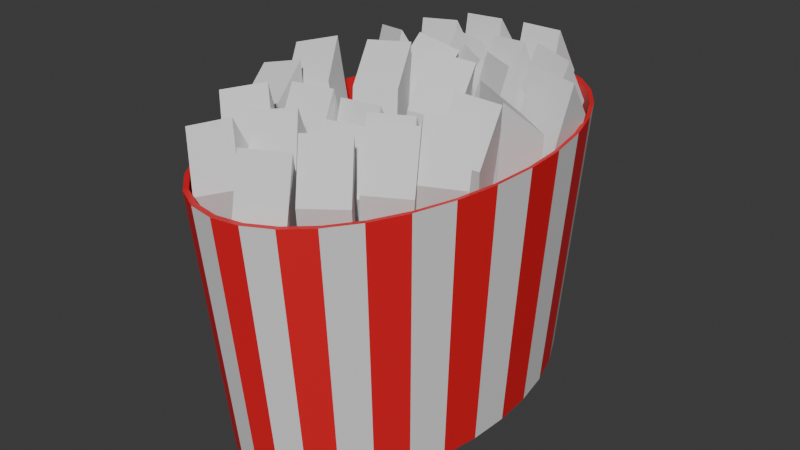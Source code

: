 # Source: fries.blend  (saved by Blender 4.2.66; exported with 4.5.12 LTS)
import bpy
from mathutils import Matrix  # noqa: F401  (used for matrix-valued properties, if any)

bpy.ops.wm.read_factory_settings(use_empty=True)
scene = bpy.context.scene
scene.name = 'Scene'

# ---- collections
col_collection = bpy.data.collections.new('Collection'); scene.collection.children.link(col_collection)

# ---- materials (node trees are filled in below, after node groups)
mat_red_material_001 = bpy.data.materials.new('Red Material.001')
mat_white_material = bpy.data.materials.new('White Material')

# ---- material node trees
mat_red_material_001.use_nodes = True; mat_red_material_001.node_tree.nodes.clear()
_N = mat_red_material_001.node_tree.nodes; _L = mat_red_material_001.node_tree.links
n0 = _N.new('ShaderNodeBsdfPrincipled'); n0.name = 'Principled BSDF'; n0.location = (10, 300)
n0.inputs[0].default_value = (0.8002, 0.01198, 0.02107, 1.0)
n1 = _N.new('ShaderNodeOutputMaterial'); n1.name = 'Material Output'; n1.location = (300, 300)
_L.new(n0.outputs[0], n1.inputs[0])
n1.is_active_output = True
mat_white_material.use_nodes = True; mat_white_material.node_tree.nodes.clear()
_N = mat_white_material.node_tree.nodes; _L = mat_white_material.node_tree.links
n0 = _N.new('ShaderNodeBsdfPrincipled'); n0.name = 'Principled BSDF'; n0.location = (10, 300)
n1 = _N.new('ShaderNodeOutputMaterial'); n1.name = 'Material Output'; n1.location = (300, 300)
_L.new(n0.outputs[0], n1.inputs[0])
n1.is_active_output = True

# ---- world
world_world = bpy.data.worlds.new('World'); scene.world = world_world
world_world.use_nodes = True; world_world.node_tree.nodes.clear()
_N = world_world.node_tree.nodes; _L = world_world.node_tree.links
n0 = _N.new('ShaderNodeOutputWorld'); n0.name = 'World Output'; n0.location = (300, 300)
n1 = _N.new('ShaderNodeBackground'); n1.name = 'Background'; n1.location = (10, 300)
n1.inputs[0].default_value = (0.05088, 0.05088, 0.05088, 1.0)
_L.new(n1.outputs[0], n0.inputs[0])
n0.is_active_output = True
world_world.color = (0.05088, 0.05088, 0.05088)
world_world.sun_shadow_jitter_overblur = 0.0

# ---- meshes
me_cylinder = bpy.data.meshes.new('Cylinder')
me_cylinder.from_pydata([(0.0, 1.0, -1.0), (-8.533e-10, 1.117, 5.825), (0.1951, 0.9808, -1.0), (0.218, 1.096, 5.825), (0.3827, 0.9239, -1.0), (0.4276, 1.032, 5.825), (0.5556, 0.8315, -1.0), (0.6207, 0.929, 5.825), (0.7071, 0.7071, -1.0), (0.79, 0.79, 5.825), (0.8315, 0.5556, -1.0), (0.929, 0.6207, 5.825), (0.9239, 0.3827, -1.0), (1.032, 0.4276, 5.825), (0.9808, 0.1951, -1.0), (1.096, 0.218, 5.825), (1.0, 0.0, -1.0), (1.117, -8.758e-10, 5.825), (0.9808, -0.1951, -1.0), (1.096, -0.218, 5.825), (0.9239, -0.3827, -1.0), (1.032, -0.4276, 5.825), (0.8315, -0.5556, -1.0), (0.929, -0.6207, 5.825), (0.7071, -0.7071, -1.0), (0.79, -0.79, 5.825), (0.5556, -0.8315, -1.0), (0.6207, -0.929, 5.825), (0.3827, -0.9239, -1.0), (0.4276, -1.032, 5.825), (0.1951, -0.9808, -1.0), (0.218, -1.096, 5.825), (0.0, -1.0, -1.0), (-8.533e-10, -1.117, 5.825), (-0.1951, -0.9808, -1.0), (-0.218, -1.096, 5.825), (-0.3827, -0.9239, -1.0), (-0.4276, -1.032, 5.825), (-0.5556, -0.8315, -1.0), (-0.6207, -0.929, 5.825), (-0.7071, -0.7071, -1.0), (-0.79, -0.79, 5.825), (-0.8315, -0.5556, -1.0), (-0.929, -0.6207, 5.825), (-0.9239, -0.3827, -1.0), (-1.032, -0.4276, 5.825), (-0.9808, -0.1951, -1.0), (-1.096, -0.218, 5.825), (-1.0, 0.0, -1.0), (-1.117, -8.758e-10, 5.825), (-0.9808, 0.1951, -1.0), (-1.096, 0.218, 5.825), (-0.9239, 0.3827, -1.0), (-1.032, 0.4276, 5.825), (-0.8315, 0.5556, -1.0), (-0.929, 0.6207, 5.825), (-0.7071, 0.7071, -1.0), (-0.79, 0.79, 5.825), (-0.5556, 0.8315, -1.0), (-0.6207, 0.929, 5.825), (-0.3827, 0.9239, -1.0), (-0.4276, 1.032, 5.825), (-0.1951, 0.9808, -1.0), (-0.218, 1.096, 5.825), (0.2236, 1.124, 5.825), (-1.771e-09, 1.146, 5.825), (0.4387, 1.059, 5.825), (0.6368, 0.9531, 5.825), (0.8106, 0.8106, 5.825), (0.9531, 0.6368, 5.825), (1.059, 0.4387, 5.825), (1.124, 0.2236, 5.825), (1.146, -4.464e-09, 5.825), (1.124, -0.2236, 5.825), (1.059, -0.4387, 5.825), (0.9531, -0.6368, 5.825), (0.8106, -0.8106, 5.825), (0.6368, -0.9531, 5.825), (0.4387, -1.059, 5.825), (0.2236, -1.124, 5.825), (-1.771e-09, -1.146, 5.825), (-0.2236, -1.124, 5.825), (-0.4387, -1.059, 5.825), (-0.6368, -0.9531, 5.825), (-0.8106, -0.8106, 5.825), (-0.9531, -0.6368, 5.825), (-1.059, -0.4387, 5.825), (-1.124, -0.2236, 5.825), (-1.146, -4.464e-09, 5.825), (-1.124, 0.2236, 5.825), (-1.059, 0.4387, 5.825), (-0.9531, 0.6368, 5.825), (-0.8106, 0.8106, 5.825), (-0.6368, 0.9531, 5.825), (-0.4387, 1.059, 5.825), (-0.2236, 1.124, 5.825), (0.1936, 0.9734, 2.476), (5.048e-08, 0.9924, 2.476), (0.3798, 0.9169, 2.476), (0.5514, 0.8252, 2.476), (0.7018, 0.7018, 2.476), (0.8252, 0.5514, 2.476), (0.9169, 0.3798, 2.476), (0.9734, 0.1936, 2.476), (0.9924, -3.7e-09, 2.476), (0.9734, -0.1936, 2.476), (0.9169, -0.3798, 2.476), (0.8252, -0.5514, 2.476), (0.7018, -0.7018, 2.476), (0.5514, -0.8252, 2.476), (0.3798, -0.9169, 2.476), (0.1936, -0.9734, 2.476), (5.048e-08, -0.9924, 2.476), (-0.1936, -0.9734, 2.476), (-0.3798, -0.9169, 2.476), (-0.5514, -0.8252, 2.476), (-0.7018, -0.7018, 2.476), (-0.8252, -0.5514, 2.476), (-0.9169, -0.3798, 2.476), (-0.9734, -0.1936, 2.476), (-0.9924, -3.7e-09, 2.476), (-0.9734, 0.1936, 2.476), (-0.9169, 0.3798, 2.476), (-0.8252, 0.5514, 2.476), (-0.7018, 0.7018, 2.476), (-0.5514, 0.8252, 2.476), (-0.3798, 0.9169, 2.476), (-0.1936, 0.9734, 2.476)], [], [(0, 65, 64, 2), (2, 64, 66, 4), (4, 66, 67, 6), (6, 67, 68, 8), (8, 68, 69, 10), (10, 69, 70, 12), (12, 70, 71, 14), (14, 71, 72, 16), (16, 72, 73, 18), (18, 73, 74, 20), (20, 74, 75, 22), (22, 75, 76, 24), (24, 76, 77, 26), (26, 77, 78, 28), (28, 78, 79, 30), (30, 79, 80, 32), (32, 80, 81, 34), (34, 81, 82, 36), (36, 82, 83, 38), (38, 83, 84, 40), (40, 84, 85, 42), (42, 85, 86, 44), (44, 86, 87, 46), (46, 87, 88, 48), (48, 88, 89, 50), (50, 89, 90, 52), (52, 90, 91, 54), (54, 91, 92, 56), (56, 92, 93, 58), (58, 93, 94, 60), (51, 49, 120, 121), (60, 94, 95, 62), (62, 95, 65, 0), (0, 2, 4, 6, 8, 10, 12, 14, 16, 18, 20, 22, 24, 26, 28, 30, 32, 34, 36, 38, 40, 42, 44, 46, 48, 50, 52, 54, 56, 58, 60, 62), (1, 3, 64, 65), (3, 5, 66, 64), (5, 7, 67, 66), (7, 9, 68, 67), (9, 11, 69, 68), (11, 13, 70, 69), (13, 15, 71, 70), (15, 17, 72, 71), (17, 19, 73, 72), (19, 21, 74, 73), (21, 23, 75, 74), (23, 25, 76, 75), (25, 27, 77, 76), (27, 29, 78, 77), (29, 31, 79, 78), (31, 33, 80, 79), (33, 35, 81, 80), (35, 37, 82, 81), (37, 39, 83, 82), (39, 41, 84, 83), (41, 43, 85, 84), (43, 45, 86, 85), (45, 47, 87, 86), (47, 49, 88, 87), (49, 51, 89, 88), (51, 53, 90, 89), (53, 55, 91, 90), (55, 57, 92, 91), (57, 59, 93, 92), (59, 61, 94, 93), (61, 63, 95, 94), (63, 1, 65, 95), (96, 97, 127, 126, 125, 124, 123, 122, 121, 120, 119, 118, 117, 116, 115, 114, 113, 112, 111, 110, 109, 108, 107, 106, 105, 104, 103, 102, 101, 100, 99, 98), (25, 23, 107, 108), (53, 51, 121, 122), (27, 25, 108, 109), (55, 53, 122, 123), (29, 27, 109, 110), (3, 1, 97, 96), (57, 55, 123, 124), (31, 29, 110, 111), (5, 3, 96, 98), (59, 57, 124, 125), (33, 31, 111, 112), (7, 5, 98, 99), (61, 59, 125, 126), (35, 33, 112, 113), (9, 7, 99, 100), (63, 61, 126, 127), (37, 35, 113, 114), (11, 9, 100, 101), (1, 63, 127, 97), (39, 37, 114, 115), (13, 11, 101, 102), (41, 39, 115, 116), (15, 13, 102, 103), (43, 41, 116, 117), (17, 15, 103, 104), (45, 43, 117, 118), (19, 17, 104, 105), (47, 45, 118, 119), (21, 19, 105, 106), (49, 47, 119, 120), (23, 21, 106, 107)])
me_cylinder.polygons.foreach_set('material_index', [1, 0, 1, 0, 1, 0, 1, 0, 1, 0, 1, 0, 1, 0, 1, 0, 1, 0, 1, 0, 1, 0, 1, 0, 1, 0, 1, 0, 1, 0, 0, 1, 0, 0, 0, 0, 0, 0, 0, 0, 0, 0, 0, 0, 0, 0, 0, 0, 0, 0, 0, 0, 0, 0, 0, 0, 0, 0, 0, 0, 0, 0, 0, 0, 0, 0, 0, 0, 0, 0, 0, 0, 0, 0, 0, 0, 0, 0, 0, 0, 0, 0, 0, 0, 0, 0, 0, 0, 0, 0, 0, 0, 0, 0, 0, 0, 0, 0])
_uv = me_cylinder.uv_layers.new(name='UVMap')
_uv.uv.foreach_set('vector', [1.0, 0.5, 1.0, 1.0, 0.9688, 1.0, 0.9688, 0.5, 0.9688, 0.5, 0.9688, 1.0, 0.9375, 1.0, 0.9375, 0.5, 0.9375, 0.5, 0.9375, 1.0, 0.9062, 1.0, 0.9062, 0.5, 0.9062, 0.5, 0.9062, 1.0, 0.875, 1.0, 0.875, 0.5, 0.875, 0.5, 0.875, 1.0, 0.8438, 1.0, 0.8438, 0.5, 0.8438, 0.5, 0.8438, 1.0, 0.8125, 1.0, 0.8125, 0.5, 0.8125, 0.5, 0.8125, 1.0, 0.7812, 1.0, 0.7812, 0.5, 0.7812, 0.5, 0.7812, 1.0, 0.75, 1.0, 0.75, 0.5, 0.75, 0.5, 0.75, 1.0, 0.7188, 1.0, 0.7188, 0.5, 0.7188, 0.5, 0.7188, 1.0, 0.6875, 1.0, 0.6875, 0.5, 0.6875, 0.5, 0.6875, 1.0, 0.6562, 1.0, 0.6562, 0.5, 0.6562, 0.5, 0.6562, 1.0, 0.625, 1.0, 0.625, 0.5, 0.625, 0.5, 0.625, 1.0, 0.5938, 1.0, 0.5938, 0.5, 0.5938, 0.5, 0.5938, 1.0, 0.5625, 1.0, 0.5625, 0.5, 0.5625, 0.5, 0.5625, 1.0, 0.5312, 1.0, 0.5312, 0.5, 0.5312, 0.5, 0.5312, 1.0, 0.5, 1.0, 0.5, 0.5, 0.5, 0.5, 0.5, 1.0, 0.4688, 1.0, 0.4688, 0.5, 0.4688, 0.5, 0.4688, 1.0, 0.4375, 1.0, 0.4375, 0.5, 0.4375, 0.5, 0.4375, 1.0, 0.4062, 1.0, 0.4062, 0.5, 0.4062, 0.5, 0.4062, 1.0, 0.375, 1.0, 0.375, 0.5, 0.375, 0.5, 0.375, 1.0, 0.3438, 1.0, 0.3438, 0.5, 0.3438, 0.5, 0.3438, 1.0, 0.3125, 1.0, 0.3125, 0.5, 0.3125, 0.5, 0.3125, 1.0, 0.2812, 1.0, 0.2812, 0.5, 0.2812, 0.5, 0.2812, 1.0, 0.25, 1.0, 0.25, 0.5, 0.25, 0.5, 0.25, 1.0, 0.2188, 1.0, 0.2188, 0.5, 0.2188, 0.5, 0.2188, 1.0, 0.1875, 1.0, 0.1875, 0.5, 0.1875, 0.5, 0.1875, 1.0, 0.1562, 1.0, 0.1562, 0.5, 0.1562, 0.5, 0.1562, 1.0, 0.125, 1.0, 0.125, 0.5, 0.125, 0.5, 0.125, 1.0, 0.09375, 1.0, 0.09375, 0.5, 0.09375, 0.5, 0.09375, 1.0, 0.0625, 1.0, 0.0625, 0.5, 0.03463, 0.2928, 0.03041, 0.25, 0.03041, 0.25, 0.03463, 0.2928, 0.0625, 0.5, 0.0625, 1.0, 0.03125, 1.0, 0.03125, 0.5, 0.03125, 0.5, 0.03125, 1.0, 0.0, 1.0, 0.0, 0.5, 0.75, 0.49, 0.7968, 0.4854, 0.8418, 0.4717, 0.8833, 0.4496, 0.9197, 0.4197, 0.9496, 0.3833, 0.9717, 0.3418, 0.9854, 0.2968, 0.99, 0.25, 0.9854, 0.2032, 0.9717, 0.1582, 0.9496, 0.1167, 0.9197, 0.08029, 0.8833, 0.05045, 0.8418, 0.02827, 0.7968, 0.01461, 0.75, 0.01, 0.7032, 0.01461, 0.6582, 0.02827, 0.6167, 0.05045, 0.5803, 0.08029, 0.5504, 0.1167, 0.5283, 0.1582, 0.5146, 0.2032, 0.51, 0.25, 0.5146, 0.2968, 0.5283, 0.3418, 0.5504, 0.3833, 0.5803, 0.4197, 0.6167, 0.4496, 0.6582, 0.4717, 0.7032, 0.4854, 0.25, 0.4696, 0.2928, 0.4654, 0.2968, 0.4854, 0.25, 0.49, 0.2928, 0.4654, 0.334, 0.4529, 0.3418, 0.4717, 0.2968, 0.4854, 0.334, 0.4529, 0.372, 0.4326, 0.3833, 0.4496, 0.3418, 0.4717, 0.372, 0.4326, 0.4053, 0.4053, 0.4197, 0.4197, 0.3833, 0.4496, 0.4053, 0.4053, 0.4326, 0.372, 0.4496, 0.3833, 0.4197, 0.4197, 0.4326, 0.372, 0.4529, 0.334, 0.4717, 0.3418, 0.4496, 0.3833, 0.4529, 0.334, 0.4654, 0.2928, 0.4854, 0.2968, 0.4717, 0.3418, 0.4654, 0.2928, 0.4696, 0.25, 0.49, 0.25, 0.4854, 0.2968, 0.4696, 0.25, 0.4654, 0.2072, 0.4854, 0.2032, 0.49, 0.25, 0.4654, 0.2072, 0.4529, 0.166, 0.4717, 0.1582, 0.4854, 0.2032, 0.4529, 0.166, 0.4326, 0.128, 0.4496, 0.1167, 0.4717, 0.1582, 0.4326, 0.128, 0.4053, 0.09473, 0.4197, 0.08029, 0.4496, 0.1167, 0.4053, 0.09473, 0.372, 0.06742, 0.3833, 0.05045, 0.4197, 0.08029, 0.372, 0.06742, 0.334, 0.04713, 0.3418, 0.02827, 0.3833, 0.05045, 0.334, 0.04713, 0.2928, 0.03463, 0.2968, 0.01461, 0.3418, 0.02827, 0.2928, 0.03463, 0.25, 0.03041, 0.25, 0.01, 0.2968, 0.01461, 0.25, 0.03041, 0.2072, 0.03463, 0.2032, 0.01461, 0.25, 0.01, 0.2072, 0.03463, 0.166, 0.04713, 0.1582, 0.02827, 0.2032, 0.01461, 0.166, 0.04713, 0.128, 0.06742, 0.1167, 0.05045, 0.1582, 0.02827, 0.128, 0.06742, 0.09473, 0.09473, 0.08029, 0.08029, 0.1167, 0.05045, 0.09473, 0.09473, 0.06742, 0.128, 0.05045, 0.1167, 0.08029, 0.08029, 0.06742, 0.128, 0.04713, 0.166, 0.02827, 0.1582, 0.05045, 0.1167, 0.04713, 0.166, 0.03463, 0.2072, 0.01461, 0.2032, 0.02827, 0.1582, 0.03463, 0.2072, 0.03041, 0.25, 0.01, 0.25, 0.01461, 0.2032, 0.03041, 0.25, 0.03463, 0.2928, 0.01461, 0.2968, 0.01, 0.25, 0.03463, 0.2928, 0.04713, 0.334, 0.02827, 0.3418, 0.01461, 0.2968, 0.04713, 0.334, 0.06742, 0.372, 0.05045, 0.3833, 0.02827, 0.3418, 0.06742, 0.372, 0.09473, 0.4053, 0.08029, 0.4197, 0.05045, 0.3833, 0.09473, 0.4053, 0.128, 0.4326, 0.1167, 0.4496, 0.08029, 0.4197, 0.128, 0.4326, 0.166, 0.4529, 0.1582, 0.4717, 0.1167, 0.4496, 0.166, 0.4529, 0.2072, 0.4654, 0.2032, 0.4854, 0.1582, 0.4717, 0.2072, 0.4654, 0.25, 0.4696, 0.25, 0.49, 0.2032, 0.4854, 0.2928, 0.4654, 0.25, 0.4696, 0.2072, 0.4654, 0.166, 0.4529, 0.128, 0.4326, 0.09473, 0.4053, 0.06742, 0.372, 0.04713, 0.334, 0.03463, 0.2928, 0.03041, 0.25, 0.03463, 0.2072, 0.04713, 0.166, 0.06742, 0.128, 0.09473, 0.09473, 0.128, 0.06742, 0.166, 0.04713, 0.2072, 0.03463, 0.25, 0.03041, 0.2928, 0.03463, 0.334, 0.04713, 0.372, 0.06742, 0.4053, 0.09473, 0.4326, 0.128, 0.4529, 0.166, 0.4654, 0.2072, 0.4696, 0.25, 0.4654, 0.2928, 0.4529, 0.334, 0.4326, 0.372, 0.4053, 0.4053, 0.372, 0.4326, 0.334, 0.4529, 0.4053, 0.09473, 0.4326, 0.128, 0.4326, 0.128, 0.4053, 0.09473, 0.04713, 0.334, 0.03463, 0.2928, 0.03463, 0.2928, 0.04713, 0.334, 0.372, 0.06742, 0.4053, 0.09473, 0.4053, 0.09473, 0.372, 0.06742, 0.06742, 0.372, 0.04713, 0.334, 0.04713, 0.334, 0.06742, 0.372, 0.334, 0.04713, 0.372, 0.06742, 0.372, 0.06742, 0.334, 0.04713, 0.2928, 0.4654, 0.25, 0.4696, 0.25, 0.4696, 0.2928, 0.4654, 0.09473, 0.4053, 0.06742, 0.372, 0.06742, 0.372, 0.09473, 0.4053, 0.2928, 0.03463, 0.334, 0.04713, 0.334, 0.04713, 0.2928, 0.03463, 0.334, 0.4529, 0.2928, 0.4654, 0.2928, 0.4654, 0.334, 0.4529, 0.128, 0.4326, 0.09473, 0.4053, 0.09473, 0.4053, 0.128, 0.4326, 0.25, 0.03041, 0.2928, 0.03463, 0.2928, 0.03463, 0.25, 0.03041, 0.372, 0.4326, 0.334, 0.4529, 0.334, 0.4529, 0.372, 0.4326, 0.166, 0.4529, 0.128, 0.4326, 0.128, 0.4326, 0.166, 0.4529, 0.2072, 0.03463, 0.25, 0.03041, 0.25, 0.03041, 0.2072, 0.03463, 0.4053, 0.4053, 0.372, 0.4326, 0.372, 0.4326, 0.4053, 0.4053, 0.2072, 0.4654, 0.166, 0.4529, 0.166, 0.4529, 0.2072, 0.4654, 0.166, 0.04713, 0.2072, 0.03463, 0.2072, 0.03463, 0.166, 0.04713, 0.4326, 0.372, 0.4053, 0.4053, 0.4053, 0.4053, 0.4326, 0.372, 0.25, 0.4696, 0.2072, 0.4654, 0.2072, 0.4654, 0.25, 0.4696, 0.128, 0.06742, 0.166, 0.04713, 0.166, 0.04713, 0.128, 0.06742, 0.4529, 0.334, 0.4326, 0.372, 0.4326, 0.372, 0.4529, 0.334, 0.09473, 0.09473, 0.128, 0.06742, 0.128, 0.06742, 0.09473, 0.09473, 0.4654, 0.2928, 0.4529, 0.334, 0.4529, 0.334, 0.4654, 0.2928, 0.06742, 0.128, 0.09473, 0.09473, 0.09473, 0.09473, 0.06742, 0.128, 0.4696, 0.25, 0.4654, 0.2928, 0.4654, 0.2928, 0.4696, 0.25, 0.04713, 0.166, 0.06742, 0.128, 0.06742, 0.128, 0.04713, 0.166, 0.4654, 0.2072, 0.4696, 0.25, 0.4696, 0.25, 0.4654, 0.2072, 0.03463, 0.2072, 0.04713, 0.166, 0.04713, 0.166, 0.03463, 0.2072, 0.4529, 0.166, 0.4654, 0.2072, 0.4654, 0.2072, 0.4529, 0.166, 0.03041, 0.25, 0.03463, 0.2072, 0.03463, 0.2072, 0.03041, 0.25, 0.4326, 0.128, 0.4529, 0.166, 0.4529, 0.166, 0.4326, 0.128])
me_cylinder.materials.append(mat_red_material_001)
me_cylinder.materials.append(mat_white_material)
me_cylinder.update()
me_cube_008 = bpy.data.meshes.new('Cube.008')
me_cube_008.from_pydata([(-1.0, -1.0, -0.8138), (-1.0, -1.0, 1.0), (-1.0, 1.0, -1.0), (-1.0, 1.0, 0.7269), (1.0, -1.0, -0.8138), (1.0, -1.0, 1.0), (1.0, 1.0, -1.0), (1.0, 1.0, 0.7269)], [], [(0, 1, 3, 2), (2, 3, 7, 6), (6, 7, 5, 4), (4, 5, 1, 0), (2, 6, 4, 0), (7, 3, 1, 5)])
_uv = me_cube_008.uv_layers.new(name='UVMap')
_uv.uv.foreach_set('vector', [0.375, 0.0, 0.625, 0.0, 0.625, 0.25, 0.375, 0.25, 0.375, 0.25, 0.625, 0.25, 0.625, 0.5, 0.375, 0.5, 0.375, 0.5, 0.625, 0.5, 0.625, 0.75, 0.375, 0.75, 0.375, 0.75, 0.625, 0.75, 0.625, 1.0, 0.375, 1.0, 0.125, 0.5, 0.375, 0.5, 0.375, 0.75, 0.125, 0.75, 0.625, 0.5, 0.875, 0.5, 0.875, 0.75, 0.625, 0.75])
me_cube_008.materials.append(None)
me_cube_008.update()
me_cube_009 = bpy.data.meshes.new('Cube.009')
me_cube_009.from_pydata([(-1.0, -1.0, -0.8138), (-1.0, -1.0, 1.0), (-1.0, 1.0, -1.0), (-1.0, 1.0, 0.7269), (1.0, -1.0, -0.8138), (1.0, -1.0, 1.0), (1.0, 1.0, -1.0), (1.0, 1.0, 0.7269)], [], [(0, 1, 3, 2), (2, 3, 7, 6), (6, 7, 5, 4), (4, 5, 1, 0), (2, 6, 4, 0), (7, 3, 1, 5)])
_uv = me_cube_009.uv_layers.new(name='UVMap')
_uv.uv.foreach_set('vector', [0.375, 0.0, 0.625, 0.0, 0.625, 0.25, 0.375, 0.25, 0.375, 0.25, 0.625, 0.25, 0.625, 0.5, 0.375, 0.5, 0.375, 0.5, 0.625, 0.5, 0.625, 0.75, 0.375, 0.75, 0.375, 0.75, 0.625, 0.75, 0.625, 1.0, 0.375, 1.0, 0.125, 0.5, 0.375, 0.5, 0.375, 0.75, 0.125, 0.75, 0.625, 0.5, 0.875, 0.5, 0.875, 0.75, 0.625, 0.75])
me_cube_009.update()
me_cube_010 = bpy.data.meshes.new('Cube.010')
me_cube_010.from_pydata([(-1.0, -1.0, -0.8138), (-1.0, -1.0, 1.0), (-1.0, 1.0, -1.0), (-1.0, 1.0, 0.7269), (1.0, -1.0, -0.8138), (1.0, -1.0, 1.0), (1.0, 1.0, -1.0), (1.0, 1.0, 0.7269)], [], [(0, 1, 3, 2), (2, 3, 7, 6), (6, 7, 5, 4), (4, 5, 1, 0), (2, 6, 4, 0), (7, 3, 1, 5)])
_uv = me_cube_010.uv_layers.new(name='UVMap')
_uv.uv.foreach_set('vector', [0.375, 0.0, 0.625, 0.0, 0.625, 0.25, 0.375, 0.25, 0.375, 0.25, 0.625, 0.25, 0.625, 0.5, 0.375, 0.5, 0.375, 0.5, 0.625, 0.5, 0.625, 0.75, 0.375, 0.75, 0.375, 0.75, 0.625, 0.75, 0.625, 1.0, 0.375, 1.0, 0.125, 0.5, 0.375, 0.5, 0.375, 0.75, 0.125, 0.75, 0.625, 0.5, 0.875, 0.5, 0.875, 0.75, 0.625, 0.75])
me_cube_010.update()
me_cube_011 = bpy.data.meshes.new('Cube.011')
me_cube_011.from_pydata([(-1.0, -1.0, -0.8138), (-1.0, -1.0, 1.0), (-1.0, 1.0, -1.0), (-1.0, 1.0, 0.7269), (1.0, -1.0, -0.8138), (1.0, -1.0, 1.0), (1.0, 1.0, -1.0), (1.0, 1.0, 0.7269)], [], [(0, 1, 3, 2), (2, 3, 7, 6), (6, 7, 5, 4), (4, 5, 1, 0), (2, 6, 4, 0), (7, 3, 1, 5)])
_uv = me_cube_011.uv_layers.new(name='UVMap')
_uv.uv.foreach_set('vector', [0.375, 0.0, 0.625, 0.0, 0.625, 0.25, 0.375, 0.25, 0.375, 0.25, 0.625, 0.25, 0.625, 0.5, 0.375, 0.5, 0.375, 0.5, 0.625, 0.5, 0.625, 0.75, 0.375, 0.75, 0.375, 0.75, 0.625, 0.75, 0.625, 1.0, 0.375, 1.0, 0.125, 0.5, 0.375, 0.5, 0.375, 0.75, 0.125, 0.75, 0.625, 0.5, 0.875, 0.5, 0.875, 0.75, 0.625, 0.75])
me_cube_011.update()
me_cube_012 = bpy.data.meshes.new('Cube.012')
me_cube_012.from_pydata([(-1.0, -1.0, -0.8138), (-1.0, -1.0, 1.0), (-1.0, 1.0, -1.0), (-1.0, 1.0, 0.7269), (1.0, -1.0, -0.8138), (1.0, -1.0, 1.0), (1.0, 1.0, -1.0), (1.0, 1.0, 0.7269)], [], [(0, 1, 3, 2), (2, 3, 7, 6), (6, 7, 5, 4), (4, 5, 1, 0), (2, 6, 4, 0), (7, 3, 1, 5)])
_uv = me_cube_012.uv_layers.new(name='UVMap')
_uv.uv.foreach_set('vector', [0.375, 0.0, 0.625, 0.0, 0.625, 0.25, 0.375, 0.25, 0.375, 0.25, 0.625, 0.25, 0.625, 0.5, 0.375, 0.5, 0.375, 0.5, 0.625, 0.5, 0.625, 0.75, 0.375, 0.75, 0.375, 0.75, 0.625, 0.75, 0.625, 1.0, 0.375, 1.0, 0.125, 0.5, 0.375, 0.5, 0.375, 0.75, 0.125, 0.75, 0.625, 0.5, 0.875, 0.5, 0.875, 0.75, 0.625, 0.75])
me_cube_012.update()
me_cube_013 = bpy.data.meshes.new('Cube.013')
me_cube_013.from_pydata([(-1.0, -1.0, -0.8138), (-1.0, -1.0, 1.0), (-1.0, 1.0, -1.0), (-1.0, 1.0, 0.7269), (1.0, -1.0, -0.8138), (1.0, -1.0, 1.0), (1.0, 1.0, -1.0), (1.0, 1.0, 0.7269)], [], [(0, 1, 3, 2), (2, 3, 7, 6), (6, 7, 5, 4), (4, 5, 1, 0), (2, 6, 4, 0), (7, 3, 1, 5)])
_uv = me_cube_013.uv_layers.new(name='UVMap')
_uv.uv.foreach_set('vector', [0.375, 0.0, 0.625, 0.0, 0.625, 0.25, 0.375, 0.25, 0.375, 0.25, 0.625, 0.25, 0.625, 0.5, 0.375, 0.5, 0.375, 0.5, 0.625, 0.5, 0.625, 0.75, 0.375, 0.75, 0.375, 0.75, 0.625, 0.75, 0.625, 1.0, 0.375, 1.0, 0.125, 0.5, 0.375, 0.5, 0.375, 0.75, 0.125, 0.75, 0.625, 0.5, 0.875, 0.5, 0.875, 0.75, 0.625, 0.75])
me_cube_013.update()
me_cube_014 = bpy.data.meshes.new('Cube.014')
me_cube_014.from_pydata([(-1.0, -1.0, -0.8138), (-1.0, -1.0, 1.0), (-1.0, 1.0, -1.0), (-1.0, 1.0, 0.7269), (1.0, -1.0, -0.8138), (1.0, -1.0, 1.0), (1.0, 1.0, -1.0), (1.0, 1.0, 0.7269)], [], [(0, 1, 3, 2), (2, 3, 7, 6), (6, 7, 5, 4), (4, 5, 1, 0), (2, 6, 4, 0), (7, 3, 1, 5)])
_uv = me_cube_014.uv_layers.new(name='UVMap')
_uv.uv.foreach_set('vector', [0.375, 0.0, 0.625, 0.0, 0.625, 0.25, 0.375, 0.25, 0.375, 0.25, 0.625, 0.25, 0.625, 0.5, 0.375, 0.5, 0.375, 0.5, 0.625, 0.5, 0.625, 0.75, 0.375, 0.75, 0.375, 0.75, 0.625, 0.75, 0.625, 1.0, 0.375, 1.0, 0.125, 0.5, 0.375, 0.5, 0.375, 0.75, 0.125, 0.75, 0.625, 0.5, 0.875, 0.5, 0.875, 0.75, 0.625, 0.75])
me_cube_014.update()
me_cube_015 = bpy.data.meshes.new('Cube.015')
me_cube_015.from_pydata([(-1.0, -1.0, -0.8138), (-1.0, -1.0, 1.0), (-1.0, 1.0, -1.0), (-1.0, 1.0, 0.7269), (1.0, -1.0, -0.8138), (1.0, -1.0, 1.0), (1.0, 1.0, -1.0), (1.0, 1.0, 0.7269)], [], [(0, 1, 3, 2), (2, 3, 7, 6), (6, 7, 5, 4), (4, 5, 1, 0), (2, 6, 4, 0), (7, 3, 1, 5)])
_uv = me_cube_015.uv_layers.new(name='UVMap')
_uv.uv.foreach_set('vector', [0.375, 0.0, 0.625, 0.0, 0.625, 0.25, 0.375, 0.25, 0.375, 0.25, 0.625, 0.25, 0.625, 0.5, 0.375, 0.5, 0.375, 0.5, 0.625, 0.5, 0.625, 0.75, 0.375, 0.75, 0.375, 0.75, 0.625, 0.75, 0.625, 1.0, 0.375, 1.0, 0.125, 0.5, 0.375, 0.5, 0.375, 0.75, 0.125, 0.75, 0.625, 0.5, 0.875, 0.5, 0.875, 0.75, 0.625, 0.75])
me_cube_015.update()
me_cube_016 = bpy.data.meshes.new('Cube.016')
me_cube_016.from_pydata([(-1.0, -1.0, -0.8138), (-1.0, -1.0, 1.0), (-1.0, 1.0, -1.0), (-1.0, 1.0, 0.7269), (1.0, -1.0, -0.8138), (1.0, -1.0, 1.0), (1.0, 1.0, -1.0), (1.0, 1.0, 0.7269)], [], [(0, 1, 3, 2), (2, 3, 7, 6), (6, 7, 5, 4), (4, 5, 1, 0), (2, 6, 4, 0), (7, 3, 1, 5)])
_uv = me_cube_016.uv_layers.new(name='UVMap')
_uv.uv.foreach_set('vector', [0.375, 0.0, 0.625, 0.0, 0.625, 0.25, 0.375, 0.25, 0.375, 0.25, 0.625, 0.25, 0.625, 0.5, 0.375, 0.5, 0.375, 0.5, 0.625, 0.5, 0.625, 0.75, 0.375, 0.75, 0.375, 0.75, 0.625, 0.75, 0.625, 1.0, 0.375, 1.0, 0.125, 0.5, 0.375, 0.5, 0.375, 0.75, 0.125, 0.75, 0.625, 0.5, 0.875, 0.5, 0.875, 0.75, 0.625, 0.75])
me_cube_016.update()
me_cube_017 = bpy.data.meshes.new('Cube.017')
me_cube_017.from_pydata([(-1.0, -1.0, -0.8138), (-1.0, -1.0, 1.0), (-1.0, 1.0, -1.0), (-1.0, 1.0, 0.7269), (1.0, -1.0, -0.8138), (1.0, -1.0, 1.0), (1.0, 1.0, -1.0), (1.0, 1.0, 0.7269)], [], [(0, 1, 3, 2), (2, 3, 7, 6), (6, 7, 5, 4), (4, 5, 1, 0), (2, 6, 4, 0), (7, 3, 1, 5)])
_uv = me_cube_017.uv_layers.new(name='UVMap')
_uv.uv.foreach_set('vector', [0.375, 0.0, 0.625, 0.0, 0.625, 0.25, 0.375, 0.25, 0.375, 0.25, 0.625, 0.25, 0.625, 0.5, 0.375, 0.5, 0.375, 0.5, 0.625, 0.5, 0.625, 0.75, 0.375, 0.75, 0.375, 0.75, 0.625, 0.75, 0.625, 1.0, 0.375, 1.0, 0.125, 0.5, 0.375, 0.5, 0.375, 0.75, 0.125, 0.75, 0.625, 0.5, 0.875, 0.5, 0.875, 0.75, 0.625, 0.75])
me_cube_017.update()
me_cube_018 = bpy.data.meshes.new('Cube.018')
me_cube_018.from_pydata([(-1.0, -1.0, -0.8138), (-1.0, -1.0, 1.0), (-1.0, 1.0, -1.0), (-1.0, 1.0, 0.7269), (1.0, -1.0, -0.8138), (1.0, -1.0, 1.0), (1.0, 1.0, -1.0), (1.0, 1.0, 0.7269)], [], [(0, 1, 3, 2), (2, 3, 7, 6), (6, 7, 5, 4), (4, 5, 1, 0), (2, 6, 4, 0), (7, 3, 1, 5)])
_uv = me_cube_018.uv_layers.new(name='UVMap')
_uv.uv.foreach_set('vector', [0.375, 0.0, 0.625, 0.0, 0.625, 0.25, 0.375, 0.25, 0.375, 0.25, 0.625, 0.25, 0.625, 0.5, 0.375, 0.5, 0.375, 0.5, 0.625, 0.5, 0.625, 0.75, 0.375, 0.75, 0.375, 0.75, 0.625, 0.75, 0.625, 1.0, 0.375, 1.0, 0.125, 0.5, 0.375, 0.5, 0.375, 0.75, 0.125, 0.75, 0.625, 0.5, 0.875, 0.5, 0.875, 0.75, 0.625, 0.75])
me_cube_018.update()
me_cube_019 = bpy.data.meshes.new('Cube.019')
me_cube_019.from_pydata([(-1.0, -1.0, -0.8138), (-1.0, -1.0, 1.0), (-1.0, 1.0, -1.0), (-1.0, 1.0, 0.7269), (1.0, -1.0, -0.8138), (1.0, -1.0, 1.0), (1.0, 1.0, -1.0), (1.0, 1.0, 0.7269)], [], [(0, 1, 3, 2), (2, 3, 7, 6), (6, 7, 5, 4), (4, 5, 1, 0), (2, 6, 4, 0), (7, 3, 1, 5)])
_uv = me_cube_019.uv_layers.new(name='UVMap')
_uv.uv.foreach_set('vector', [0.375, 0.0, 0.625, 0.0, 0.625, 0.25, 0.375, 0.25, 0.375, 0.25, 0.625, 0.25, 0.625, 0.5, 0.375, 0.5, 0.375, 0.5, 0.625, 0.5, 0.625, 0.75, 0.375, 0.75, 0.375, 0.75, 0.625, 0.75, 0.625, 1.0, 0.375, 1.0, 0.125, 0.5, 0.375, 0.5, 0.375, 0.75, 0.125, 0.75, 0.625, 0.5, 0.875, 0.5, 0.875, 0.75, 0.625, 0.75])
me_cube_019.update()
me_cube_020 = bpy.data.meshes.new('Cube.020')
me_cube_020.from_pydata([(-1.0, -1.0, -0.8138), (-1.0, -1.0, 1.0), (-1.0, 1.0, -1.0), (-1.0, 1.0, 0.7269), (1.0, -1.0, -0.8138), (1.0, -1.0, 1.0), (1.0, 1.0, -1.0), (1.0, 1.0, 0.7269)], [], [(0, 1, 3, 2), (2, 3, 7, 6), (6, 7, 5, 4), (4, 5, 1, 0), (2, 6, 4, 0), (7, 3, 1, 5)])
_uv = me_cube_020.uv_layers.new(name='UVMap')
_uv.uv.foreach_set('vector', [0.375, 0.0, 0.625, 0.0, 0.625, 0.25, 0.375, 0.25, 0.375, 0.25, 0.625, 0.25, 0.625, 0.5, 0.375, 0.5, 0.375, 0.5, 0.625, 0.5, 0.625, 0.75, 0.375, 0.75, 0.375, 0.75, 0.625, 0.75, 0.625, 1.0, 0.375, 1.0, 0.125, 0.5, 0.375, 0.5, 0.375, 0.75, 0.125, 0.75, 0.625, 0.5, 0.875, 0.5, 0.875, 0.75, 0.625, 0.75])
me_cube_020.update()
me_cube_021 = bpy.data.meshes.new('Cube.021')
me_cube_021.from_pydata([(-1.0, -1.0, -0.8138), (-1.0, -1.0, 1.0), (-1.0, 1.0, -1.0), (-1.0, 1.0, 0.7269), (1.0, -1.0, -0.8138), (1.0, -1.0, 1.0), (1.0, 1.0, -1.0), (1.0, 1.0, 0.7269)], [], [(0, 1, 3, 2), (2, 3, 7, 6), (6, 7, 5, 4), (4, 5, 1, 0), (2, 6, 4, 0), (7, 3, 1, 5)])
_uv = me_cube_021.uv_layers.new(name='UVMap')
_uv.uv.foreach_set('vector', [0.375, 0.0, 0.625, 0.0, 0.625, 0.25, 0.375, 0.25, 0.375, 0.25, 0.625, 0.25, 0.625, 0.5, 0.375, 0.5, 0.375, 0.5, 0.625, 0.5, 0.625, 0.75, 0.375, 0.75, 0.375, 0.75, 0.625, 0.75, 0.625, 1.0, 0.375, 1.0, 0.125, 0.5, 0.375, 0.5, 0.375, 0.75, 0.125, 0.75, 0.625, 0.5, 0.875, 0.5, 0.875, 0.75, 0.625, 0.75])
me_cube_021.update()
me_cube_022 = bpy.data.meshes.new('Cube.022')
me_cube_022.from_pydata([(-1.0, -1.0, -0.8138), (-1.0, -1.0, 1.0), (-1.0, 1.0, -1.0), (-1.0, 1.0, 0.7269), (1.0, -1.0, -0.8138), (1.0, -1.0, 1.0), (1.0, 1.0, -1.0), (1.0, 1.0, 0.7269)], [], [(0, 1, 3, 2), (2, 3, 7, 6), (6, 7, 5, 4), (4, 5, 1, 0), (2, 6, 4, 0), (7, 3, 1, 5)])
_uv = me_cube_022.uv_layers.new(name='UVMap')
_uv.uv.foreach_set('vector', [0.375, 0.0, 0.625, 0.0, 0.625, 0.25, 0.375, 0.25, 0.375, 0.25, 0.625, 0.25, 0.625, 0.5, 0.375, 0.5, 0.375, 0.5, 0.625, 0.5, 0.625, 0.75, 0.375, 0.75, 0.375, 0.75, 0.625, 0.75, 0.625, 1.0, 0.375, 1.0, 0.125, 0.5, 0.375, 0.5, 0.375, 0.75, 0.125, 0.75, 0.625, 0.5, 0.875, 0.5, 0.875, 0.75, 0.625, 0.75])
me_cube_022.update()
me_cube_023 = bpy.data.meshes.new('Cube.023')
me_cube_023.from_pydata([(-1.0, -1.0, -0.8138), (-1.0, -1.0, 1.0), (-1.0, 1.0, -1.0), (-1.0, 1.0, 0.7269), (1.0, -1.0, -0.8138), (1.0, -1.0, 1.0), (1.0, 1.0, -1.0), (1.0, 1.0, 0.7269)], [], [(0, 1, 3, 2), (2, 3, 7, 6), (6, 7, 5, 4), (4, 5, 1, 0), (2, 6, 4, 0), (7, 3, 1, 5)])
_uv = me_cube_023.uv_layers.new(name='UVMap')
_uv.uv.foreach_set('vector', [0.375, 0.0, 0.625, 0.0, 0.625, 0.25, 0.375, 0.25, 0.375, 0.25, 0.625, 0.25, 0.625, 0.5, 0.375, 0.5, 0.375, 0.5, 0.625, 0.5, 0.625, 0.75, 0.375, 0.75, 0.375, 0.75, 0.625, 0.75, 0.625, 1.0, 0.375, 1.0, 0.125, 0.5, 0.375, 0.5, 0.375, 0.75, 0.125, 0.75, 0.625, 0.5, 0.875, 0.5, 0.875, 0.75, 0.625, 0.75])
me_cube_023.update()
me_cube_024 = bpy.data.meshes.new('Cube.024')
me_cube_024.from_pydata([(-1.0, -1.0, -0.8138), (-1.0, -1.0, 1.0), (-1.0, 1.0, -1.0), (-1.0, 1.0, 0.7269), (1.0, -1.0, -0.8138), (1.0, -1.0, 1.0), (1.0, 1.0, -1.0), (1.0, 1.0, 0.7269)], [], [(0, 1, 3, 2), (2, 3, 7, 6), (6, 7, 5, 4), (4, 5, 1, 0), (2, 6, 4, 0), (7, 3, 1, 5)])
_uv = me_cube_024.uv_layers.new(name='UVMap')
_uv.uv.foreach_set('vector', [0.375, 0.0, 0.625, 0.0, 0.625, 0.25, 0.375, 0.25, 0.375, 0.25, 0.625, 0.25, 0.625, 0.5, 0.375, 0.5, 0.375, 0.5, 0.625, 0.5, 0.625, 0.75, 0.375, 0.75, 0.375, 0.75, 0.625, 0.75, 0.625, 1.0, 0.375, 1.0, 0.125, 0.5, 0.375, 0.5, 0.375, 0.75, 0.125, 0.75, 0.625, 0.5, 0.875, 0.5, 0.875, 0.75, 0.625, 0.75])
me_cube_024.update()
me_cube_025 = bpy.data.meshes.new('Cube.025')
me_cube_025.from_pydata([(-1.0, -1.0, -0.8138), (-1.0, -1.0, 1.0), (-1.0, 1.0, -1.0), (-1.0, 1.0, 0.7269), (1.0, -1.0, -0.8138), (1.0, -1.0, 1.0), (1.0, 1.0, -1.0), (1.0, 1.0, 0.7269)], [], [(0, 1, 3, 2), (2, 3, 7, 6), (6, 7, 5, 4), (4, 5, 1, 0), (2, 6, 4, 0), (7, 3, 1, 5)])
_uv = me_cube_025.uv_layers.new(name='UVMap')
_uv.uv.foreach_set('vector', [0.375, 0.0, 0.625, 0.0, 0.625, 0.25, 0.375, 0.25, 0.375, 0.25, 0.625, 0.25, 0.625, 0.5, 0.375, 0.5, 0.375, 0.5, 0.625, 0.5, 0.625, 0.75, 0.375, 0.75, 0.375, 0.75, 0.625, 0.75, 0.625, 1.0, 0.375, 1.0, 0.125, 0.5, 0.375, 0.5, 0.375, 0.75, 0.125, 0.75, 0.625, 0.5, 0.875, 0.5, 0.875, 0.75, 0.625, 0.75])
me_cube_025.update()
me_cube_026 = bpy.data.meshes.new('Cube.026')
me_cube_026.from_pydata([(-1.0, -1.0, -0.8138), (-1.0, -1.0, 1.0), (-1.0, 1.0, -1.0), (-1.0, 1.0, 0.7269), (1.0, -1.0, -0.8138), (1.0, -1.0, 1.0), (1.0, 1.0, -1.0), (1.0, 1.0, 0.7269)], [], [(0, 1, 3, 2), (2, 3, 7, 6), (6, 7, 5, 4), (4, 5, 1, 0), (2, 6, 4, 0), (7, 3, 1, 5)])
_uv = me_cube_026.uv_layers.new(name='UVMap')
_uv.uv.foreach_set('vector', [0.375, 0.0, 0.625, 0.0, 0.625, 0.25, 0.375, 0.25, 0.375, 0.25, 0.625, 0.25, 0.625, 0.5, 0.375, 0.5, 0.375, 0.5, 0.625, 0.5, 0.625, 0.75, 0.375, 0.75, 0.375, 0.75, 0.625, 0.75, 0.625, 1.0, 0.375, 1.0, 0.125, 0.5, 0.375, 0.5, 0.375, 0.75, 0.125, 0.75, 0.625, 0.5, 0.875, 0.5, 0.875, 0.75, 0.625, 0.75])
me_cube_026.update()
me_cube_027 = bpy.data.meshes.new('Cube.027')
me_cube_027.from_pydata([(-1.0, -1.0, -0.8138), (-1.0, -1.0, 1.0), (-1.0, 1.0, -1.0), (-1.0, 1.0, 0.7269), (1.0, -1.0, -0.8138), (1.0, -1.0, 1.0), (1.0, 1.0, -1.0), (1.0, 1.0, 0.7269)], [], [(0, 1, 3, 2), (2, 3, 7, 6), (6, 7, 5, 4), (4, 5, 1, 0), (2, 6, 4, 0), (7, 3, 1, 5)])
_uv = me_cube_027.uv_layers.new(name='UVMap')
_uv.uv.foreach_set('vector', [0.375, 0.0, 0.625, 0.0, 0.625, 0.25, 0.375, 0.25, 0.375, 0.25, 0.625, 0.25, 0.625, 0.5, 0.375, 0.5, 0.375, 0.5, 0.625, 0.5, 0.625, 0.75, 0.375, 0.75, 0.375, 0.75, 0.625, 0.75, 0.625, 1.0, 0.375, 1.0, 0.125, 0.5, 0.375, 0.5, 0.375, 0.75, 0.125, 0.75, 0.625, 0.5, 0.875, 0.5, 0.875, 0.75, 0.625, 0.75])
me_cube_027.update()
me_cube_028 = bpy.data.meshes.new('Cube.028')
me_cube_028.from_pydata([(-1.0, -1.0, -0.8138), (-1.0, -1.0, 1.0), (-1.0, 1.0, -1.0), (-1.0, 1.0, 0.7269), (1.0, -1.0, -0.8138), (1.0, -1.0, 1.0), (1.0, 1.0, -1.0), (1.0, 1.0, 0.7269)], [], [(0, 1, 3, 2), (2, 3, 7, 6), (6, 7, 5, 4), (4, 5, 1, 0), (2, 6, 4, 0), (7, 3, 1, 5)])
_uv = me_cube_028.uv_layers.new(name='UVMap')
_uv.uv.foreach_set('vector', [0.375, 0.0, 0.625, 0.0, 0.625, 0.25, 0.375, 0.25, 0.375, 0.25, 0.625, 0.25, 0.625, 0.5, 0.375, 0.5, 0.375, 0.5, 0.625, 0.5, 0.625, 0.75, 0.375, 0.75, 0.375, 0.75, 0.625, 0.75, 0.625, 1.0, 0.375, 1.0, 0.125, 0.5, 0.375, 0.5, 0.375, 0.75, 0.125, 0.75, 0.625, 0.5, 0.875, 0.5, 0.875, 0.75, 0.625, 0.75])
me_cube_028.update()
me_cube_029 = bpy.data.meshes.new('Cube.029')
me_cube_029.from_pydata([(-1.0, -1.0, -0.8138), (-1.0, -1.0, 1.0), (-1.0, 1.0, -1.0), (-1.0, 1.0, 0.7269), (1.0, -1.0, -0.8138), (1.0, -1.0, 1.0), (1.0, 1.0, -1.0), (1.0, 1.0, 0.7269)], [], [(0, 1, 3, 2), (2, 3, 7, 6), (6, 7, 5, 4), (4, 5, 1, 0), (2, 6, 4, 0), (7, 3, 1, 5)])
_uv = me_cube_029.uv_layers.new(name='UVMap')
_uv.uv.foreach_set('vector', [0.375, 0.0, 0.625, 0.0, 0.625, 0.25, 0.375, 0.25, 0.375, 0.25, 0.625, 0.25, 0.625, 0.5, 0.375, 0.5, 0.375, 0.5, 0.625, 0.5, 0.625, 0.75, 0.375, 0.75, 0.375, 0.75, 0.625, 0.75, 0.625, 1.0, 0.375, 1.0, 0.125, 0.5, 0.375, 0.5, 0.375, 0.75, 0.125, 0.75, 0.625, 0.5, 0.875, 0.5, 0.875, 0.75, 0.625, 0.75])
me_cube_029.update()
me_cube_030 = bpy.data.meshes.new('Cube.030')
me_cube_030.from_pydata([(-1.0, -1.0, -0.8138), (-1.0, -1.0, 1.0), (-1.0, 1.0, -1.0), (-1.0, 1.0, 0.7269), (1.0, -1.0, -0.8138), (1.0, -1.0, 1.0), (1.0, 1.0, -1.0), (1.0, 1.0, 0.7269)], [], [(0, 1, 3, 2), (2, 3, 7, 6), (6, 7, 5, 4), (4, 5, 1, 0), (2, 6, 4, 0), (7, 3, 1, 5)])
_uv = me_cube_030.uv_layers.new(name='UVMap')
_uv.uv.foreach_set('vector', [0.375, 0.0, 0.625, 0.0, 0.625, 0.25, 0.375, 0.25, 0.375, 0.25, 0.625, 0.25, 0.625, 0.5, 0.375, 0.5, 0.375, 0.5, 0.625, 0.5, 0.625, 0.75, 0.375, 0.75, 0.375, 0.75, 0.625, 0.75, 0.625, 1.0, 0.375, 1.0, 0.125, 0.5, 0.375, 0.5, 0.375, 0.75, 0.125, 0.75, 0.625, 0.5, 0.875, 0.5, 0.875, 0.75, 0.625, 0.75])
me_cube_030.update()
me_cube_031 = bpy.data.meshes.new('Cube.031')
me_cube_031.from_pydata([(-1.0, -1.0, -0.8138), (-1.0, -1.0, 1.0), (-1.0, 1.0, -1.0), (-1.0, 1.0, 0.7269), (1.0, -1.0, -0.8138), (1.0, -1.0, 1.0), (1.0, 1.0, -1.0), (1.0, 1.0, 0.7269)], [], [(0, 1, 3, 2), (2, 3, 7, 6), (6, 7, 5, 4), (4, 5, 1, 0), (2, 6, 4, 0), (7, 3, 1, 5)])
_uv = me_cube_031.uv_layers.new(name='UVMap')
_uv.uv.foreach_set('vector', [0.375, 0.0, 0.625, 0.0, 0.625, 0.25, 0.375, 0.25, 0.375, 0.25, 0.625, 0.25, 0.625, 0.5, 0.375, 0.5, 0.375, 0.5, 0.625, 0.5, 0.625, 0.75, 0.375, 0.75, 0.375, 0.75, 0.625, 0.75, 0.625, 1.0, 0.375, 1.0, 0.125, 0.5, 0.375, 0.5, 0.375, 0.75, 0.125, 0.75, 0.625, 0.5, 0.875, 0.5, 0.875, 0.75, 0.625, 0.75])
me_cube_031.update()
me_cube_032 = bpy.data.meshes.new('Cube.032')
me_cube_032.from_pydata([(-1.0, -1.0, -0.8138), (-1.0, -1.0, 1.0), (-1.0, 1.0, -1.0), (-1.0, 1.0, 0.7269), (1.0, -1.0, -0.8138), (1.0, -1.0, 1.0), (1.0, 1.0, -1.0), (1.0, 1.0, 0.7269)], [], [(0, 1, 3, 2), (2, 3, 7, 6), (6, 7, 5, 4), (4, 5, 1, 0), (2, 6, 4, 0), (7, 3, 1, 5)])
_uv = me_cube_032.uv_layers.new(name='UVMap')
_uv.uv.foreach_set('vector', [0.375, 0.0, 0.625, 0.0, 0.625, 0.25, 0.375, 0.25, 0.375, 0.25, 0.625, 0.25, 0.625, 0.5, 0.375, 0.5, 0.375, 0.5, 0.625, 0.5, 0.625, 0.75, 0.375, 0.75, 0.375, 0.75, 0.625, 0.75, 0.625, 1.0, 0.375, 1.0, 0.125, 0.5, 0.375, 0.5, 0.375, 0.75, 0.125, 0.75, 0.625, 0.5, 0.875, 0.5, 0.875, 0.75, 0.625, 0.75])
me_cube_032.update()
me_cube_033 = bpy.data.meshes.new('Cube.033')
me_cube_033.from_pydata([(-1.0, -1.0, -0.8138), (-1.0, -1.0, 1.0), (-1.0, 1.0, -1.0), (-1.0, 1.0, 0.7269), (1.0, -1.0, -0.8138), (1.0, -1.0, 1.0), (1.0, 1.0, -1.0), (1.0, 1.0, 0.7269)], [], [(0, 1, 3, 2), (2, 3, 7, 6), (6, 7, 5, 4), (4, 5, 1, 0), (2, 6, 4, 0), (7, 3, 1, 5)])
_uv = me_cube_033.uv_layers.new(name='UVMap')
_uv.uv.foreach_set('vector', [0.375, 0.0, 0.625, 0.0, 0.625, 0.25, 0.375, 0.25, 0.375, 0.25, 0.625, 0.25, 0.625, 0.5, 0.375, 0.5, 0.375, 0.5, 0.625, 0.5, 0.625, 0.75, 0.375, 0.75, 0.375, 0.75, 0.625, 0.75, 0.625, 1.0, 0.375, 1.0, 0.125, 0.5, 0.375, 0.5, 0.375, 0.75, 0.125, 0.75, 0.625, 0.5, 0.875, 0.5, 0.875, 0.75, 0.625, 0.75])
me_cube_033.update()
me_cube_034 = bpy.data.meshes.new('Cube.034')
me_cube_034.from_pydata([(-1.0, -1.0, -0.8138), (-1.0, -1.0, 1.0), (-1.0, 1.0, -1.0), (-1.0, 1.0, 0.7269), (1.0, -1.0, -0.8138), (1.0, -1.0, 1.0), (1.0, 1.0, -1.0), (1.0, 1.0, 0.7269)], [], [(0, 1, 3, 2), (2, 3, 7, 6), (6, 7, 5, 4), (4, 5, 1, 0), (2, 6, 4, 0), (7, 3, 1, 5)])
_uv = me_cube_034.uv_layers.new(name='UVMap')
_uv.uv.foreach_set('vector', [0.375, 0.0, 0.625, 0.0, 0.625, 0.25, 0.375, 0.25, 0.375, 0.25, 0.625, 0.25, 0.625, 0.5, 0.375, 0.5, 0.375, 0.5, 0.625, 0.5, 0.625, 0.75, 0.375, 0.75, 0.375, 0.75, 0.625, 0.75, 0.625, 1.0, 0.375, 1.0, 0.125, 0.5, 0.375, 0.5, 0.375, 0.75, 0.125, 0.75, 0.625, 0.5, 0.875, 0.5, 0.875, 0.75, 0.625, 0.75])
me_cube_034.update()
me_cube_035 = bpy.data.meshes.new('Cube.035')
me_cube_035.from_pydata([(-1.0, -1.0, -0.8138), (-1.0, -1.0, 1.0), (-1.0, 1.0, -1.0), (-1.0, 1.0, 0.7269), (1.0, -1.0, -0.8138), (1.0, -1.0, 1.0), (1.0, 1.0, -1.0), (1.0, 1.0, 0.7269)], [], [(0, 1, 3, 2), (2, 3, 7, 6), (6, 7, 5, 4), (4, 5, 1, 0), (2, 6, 4, 0), (7, 3, 1, 5)])
_uv = me_cube_035.uv_layers.new(name='UVMap')
_uv.uv.foreach_set('vector', [0.375, 0.0, 0.625, 0.0, 0.625, 0.25, 0.375, 0.25, 0.375, 0.25, 0.625, 0.25, 0.625, 0.5, 0.375, 0.5, 0.375, 0.5, 0.625, 0.5, 0.625, 0.75, 0.375, 0.75, 0.375, 0.75, 0.625, 0.75, 0.625, 1.0, 0.375, 1.0, 0.125, 0.5, 0.375, 0.5, 0.375, 0.75, 0.125, 0.75, 0.625, 0.5, 0.875, 0.5, 0.875, 0.75, 0.625, 0.75])
me_cube_035.update()

# ---- objects
ob_cylinder = bpy.data.objects.new('Cylinder', me_cylinder)
ob_fry_001 = bpy.data.objects.new('Fry.001', me_cube_008)
ob_fry_002 = bpy.data.objects.new('Fry.002', me_cube_009)
ob_fry_003 = bpy.data.objects.new('Fry.003', me_cube_010)
ob_fry_004 = bpy.data.objects.new('Fry.004', me_cube_011)
ob_fry_005 = bpy.data.objects.new('Fry.005', me_cube_012)
ob_fry_006 = bpy.data.objects.new('Fry.006', me_cube_013)
ob_fry_007 = bpy.data.objects.new('Fry.007', me_cube_014)
ob_fry_008 = bpy.data.objects.new('Fry.008', me_cube_015)
ob_fry_009 = bpy.data.objects.new('Fry.009', me_cube_016)
ob_fry_010 = bpy.data.objects.new('Fry.010', me_cube_017)
ob_fry_011 = bpy.data.objects.new('Fry.011', me_cube_018)
ob_fry_012 = bpy.data.objects.new('Fry.012', me_cube_019)
ob_fry_013 = bpy.data.objects.new('Fry.013', me_cube_020)
ob_fry_014 = bpy.data.objects.new('Fry.014', me_cube_021)
ob_fry_015 = bpy.data.objects.new('Fry.015', me_cube_022)
ob_fry_016 = bpy.data.objects.new('Fry.016', me_cube_023)
ob_fry_017 = bpy.data.objects.new('Fry.017', me_cube_024)
ob_fry_018 = bpy.data.objects.new('Fry.018', me_cube_025)
ob_fry_019 = bpy.data.objects.new('Fry.019', me_cube_026)
ob_fry_020 = bpy.data.objects.new('Fry.020', me_cube_027)
ob_fry_021 = bpy.data.objects.new('Fry.021', me_cube_028)
ob_fry_022 = bpy.data.objects.new('Fry.022', me_cube_029)
ob_fry_023 = bpy.data.objects.new('Fry.023', me_cube_030)
ob_fry_024 = bpy.data.objects.new('Fry.024', me_cube_031)
ob_fry_025 = bpy.data.objects.new('Fry.025', me_cube_032)
ob_fry_026 = bpy.data.objects.new('Fry.026', me_cube_033)
ob_fry_027 = bpy.data.objects.new('Fry.027', me_cube_034)
ob_fry_028 = bpy.data.objects.new('Fry.028', me_cube_035)

# ---- transforms, parenting, visibility, modifiers, constraints
ob_cylinder.location = (0.0, 0.0, 0.0)
ob_cylinder.scale = (1.0, 1.709, 0.3269)
ob_fry_001.location = (0.7008, 0.3171, 1.162)
ob_fry_001.rotation_euler = (0.02869, 0.122, -0.478)
ob_fry_001.scale = (0.1792, 0.1792, 1.209)
ob_fry_002.location = (0.663, 0.6906, 1.162)
ob_fry_002.rotation_euler = (-0.09003, 0.1802, 0.02542)
ob_fry_002.scale = (0.1792, 0.1792, 1.209)
ob_fry_003.location = (0.3814, 0.9933, 1.162)
ob_fry_003.rotation_euler = (-0.2426, 0.1645, -0.2203)
ob_fry_003.scale = (0.1792, 0.1792, 1.209)
ob_fry_004.location = (0.1926, 1.399, 1.162)
ob_fry_004.rotation_euler = (-0.2456, -0.0, 0.0)
ob_fry_004.scale = (0.1792, 0.1792, 1.209)
ob_fry_005.location = (-0.3368, 0.7388, 1.162)
ob_fry_005.rotation_euler = (-0.4287, 0.04082, -0.2775)
ob_fry_005.scale = (0.1792, 0.1792, 1.209)
ob_fry_006.location = (0.1121, 0.8451, 1.162)
ob_fry_006.rotation_euler = (-0.4403, -0.08905, -0.2031)
ob_fry_006.scale = (0.1792, 0.1792, 1.209)
ob_fry_007.location = (-0.4693, 1.015, 1.162)
ob_fry_007.rotation_euler = (-0.2994, -0.1157, 0.03084)
ob_fry_007.scale = (0.1792, 0.1792, 1.209)
ob_fry_008.location = (-0.2774, 1.369, 1.162)
ob_fry_008.rotation_euler = (-0.2233, -0.05677, -0.0225)
ob_fry_008.scale = (0.1792, 0.1792, 1.209)
ob_fry_009.location = (0.2987, 0.5088, 1.162)
ob_fry_009.rotation_euler = (-0.2626, 0.02207, -0.4783)
ob_fry_009.scale = (0.1792, 0.1792, 1.209)
ob_fry_010.location = (-0.7184, 0.5227, 1.162)
ob_fry_010.rotation_euler = (-0.3142, -0.1324, -0.4013)
ob_fry_010.scale = (0.1792, 0.1792, 1.209)
ob_fry_011.location = (-0.2335, 0.479, 1.162)
ob_fry_011.rotation_euler = (-0.4789, 0.04807, -0.5958)
ob_fry_011.scale = (0.1792, 0.1792, 1.209)
ob_fry_012.location = (0.1255, -0.2054, 1.162)
ob_fry_012.rotation_euler = (-0.4789, 0.04807, 3.19)
ob_fry_012.scale = (0.1792, 0.1792, 1.209)
ob_fry_013.location = (0.5394, 0.05087, 1.162)
ob_fry_013.rotation_euler = (-0.3142, -0.1324, 3.384)
ob_fry_013.scale = (0.1792, 0.1792, 1.209)
ob_fry_014.location = (-0.2823, -0.5487, 1.162)
ob_fry_014.rotation_euler = (-0.2626, 0.02207, 3.307)
ob_fry_014.scale = (0.1792, 0.1792, 1.209)
ob_fry_015.location = (0.5261, -0.8577, 1.162)
ob_fry_015.rotation_euler = (-0.2233, -0.05677, 3.763)
ob_fry_015.scale = (0.1792, 0.1792, 1.209)
ob_fry_016.location = (0.5829, -0.4539, 1.162)
ob_fry_016.rotation_euler = (-0.2994, -0.1157, 3.816)
ob_fry_016.scale = (0.1792, 0.1792, 1.209)
ob_fry_017.location = (0.06888, -0.7056, 1.162)
ob_fry_017.rotation_euler = (-0.4403, -0.08905, 3.582)
ob_fry_017.scale = (0.1792, 0.1792, 1.209)
ob_fry_018.location = (0.364, -0.351, 1.162)
ob_fry_018.rotation_euler = (-0.4287, 0.04082, 3.508)
ob_fry_018.scale = (0.1792, 0.1792, 1.209)
ob_fry_019.location = (0.3369, -1.197, 1.162)
ob_fry_019.rotation_euler = (-0.2456, -0.0, 3.786)
ob_fry_019.scale = (0.1792, 0.1792, 1.209)
ob_fry_020.location = (-0.05752, -0.9858, 1.162)
ob_fry_020.rotation_euler = (-0.2426, 0.1645, 3.565)
ob_fry_020.scale = (0.1792, 0.1792, 1.209)
ob_fry_021.location = (-0.4645, -0.9128, 1.162)
ob_fry_021.rotation_euler = (-0.09003, 0.1802, 3.811)
ob_fry_021.scale = (0.1792, 0.1792, 1.209)
ob_fry_022.location = (-0.7189, -0.6369, 1.162)
ob_fry_022.rotation_euler = (0.228, 0.2274, 3.323)
ob_fry_022.scale = (0.1792, 0.1792, 1.209)
ob_fry_023.location = (-0.05011, -1.345, 1.162)
ob_fry_023.rotation_euler = (-0.4674, -0.04784, 3.709)
ob_fry_023.scale = (0.1792, 0.1792, 1.209)
ob_fry_024.location = (-0.2337, -1.19, 1.162)
ob_fry_024.rotation_euler = (-0.3305, 0.2846, 3.586)
ob_fry_024.scale = (0.1792, 0.1792, 1.209)
ob_fry_025.location = (-0.5412, 0.2634, 1.251)
ob_fry_025.rotation_euler = (0.2767, -0.363, 3.538)
ob_fry_025.scale = (0.1792, 0.1792, 1.209)
ob_fry_026.location = (-0.6264, -0.1553, 1.251)
ob_fry_026.rotation_euler = (0.2445, 0.227, 3.584)
ob_fry_026.scale = (0.1792, 0.1792, 1.209)
ob_fry_027.location = (-0.288, 0.01217, 1.251)
ob_fry_027.rotation_euler = (0.2245, 0.02823, 3.571)
ob_fry_027.scale = (0.1792, 0.1792, 1.209)
ob_fry_028.location = (0.1086, 0.09756, 1.251)
ob_fry_028.rotation_euler = (-0.07403, -0.1452, 3.495)
ob_fry_028.scale = (0.183, 0.183, 1.209)

# ---- collection membership
col_collection.objects.link(ob_cylinder)
col_collection.objects.link(ob_fry_001)
col_collection.objects.link(ob_fry_002)
col_collection.objects.link(ob_fry_003)
col_collection.objects.link(ob_fry_004)
col_collection.objects.link(ob_fry_005)
col_collection.objects.link(ob_fry_006)
col_collection.objects.link(ob_fry_007)
col_collection.objects.link(ob_fry_008)
col_collection.objects.link(ob_fry_009)
col_collection.objects.link(ob_fry_010)
col_collection.objects.link(ob_fry_011)
col_collection.objects.link(ob_fry_012)
col_collection.objects.link(ob_fry_013)
col_collection.objects.link(ob_fry_014)
col_collection.objects.link(ob_fry_015)
col_collection.objects.link(ob_fry_016)
col_collection.objects.link(ob_fry_017)
col_collection.objects.link(ob_fry_018)
col_collection.objects.link(ob_fry_019)
col_collection.objects.link(ob_fry_020)
col_collection.objects.link(ob_fry_021)
col_collection.objects.link(ob_fry_022)
col_collection.objects.link(ob_fry_023)
col_collection.objects.link(ob_fry_024)
col_collection.objects.link(ob_fry_025)
col_collection.objects.link(ob_fry_026)
col_collection.objects.link(ob_fry_027)
col_collection.objects.link(ob_fry_028)

# ---- scene / render settings (as saved in the file)
scene.frame_start = 1; scene.frame_end = 250; scene.frame_set(1)
scene.render.engine = 'BLENDER_EEVEE_NEXT'
bpy.context.view_layer.update()

# ---- added for rendering (the .blend has no active camera and no usable light): camera, sun
cam_auto = bpy.data.cameras.new('AutoCamera')
cam_auto.lens = 50.0
cam_auto.sensor_width = 36.0
cam_auto.clip_end = 1000.0
ob_auto_camera = bpy.data.objects.new('AutoCamera', cam_auto)
scene.collection.objects.link(ob_auto_camera)
ob_auto_camera.location = (4.97112, -6.034, 5.08444)
ob_auto_camera.rotation_euler = (1.09748, -7.21219e-08, 0.694738)
scene.camera = ob_auto_camera
light_auto_sun = bpy.data.lights.new('AutoSun', 'SUN')
light_auto_sun.energy = 3.0
light_auto_sun.angle = 0.0523599
ob_auto_sun = bpy.data.objects.new('AutoSun', light_auto_sun)
scene.collection.objects.link(ob_auto_sun)
ob_auto_sun.rotation_euler = (0.872665, 0.174533, 0.523599)
bpy.context.view_layer.update()
